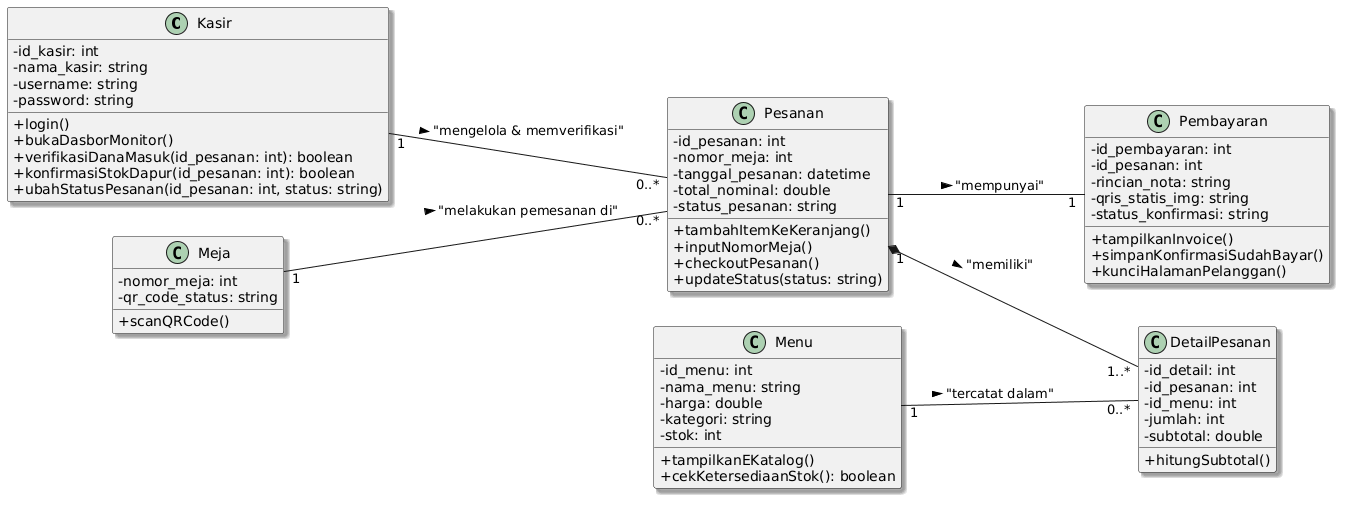

The diagram above was rendered by PlantUML. Its source (embedded in the PNG):
@startuml
left to right direction
skinparam classAttributeIconSize 0
skinparam shadowing true

class Kasir {
    - id_kasir: int
    - nama_kasir: string
    - username: string
    - password: string
    + login()
    + bukaDasborMonitor()
    + verifikasiDanaMasuk(id_pesanan: int): boolean
    + konfirmasiStokDapur(id_pesanan: int): boolean
    + ubahStatusPesanan(id_pesanan: int, status: string)
}

class Meja {
    - nomor_meja: int
    - qr_code_status: string
    + scanQRCode()
}

class Menu {
    - id_menu: int
    - nama_menu: string
    - harga: double
    - kategori: string
    - stok: int
    + tampilkanEKatalog()
    + cekKetersediaanStok(): boolean
}

class Pesanan {
    - id_pesanan: int
    - nomor_meja: int
    - tanggal_pesanan: datetime
    - total_nominal: double
    - status_pesanan: string
    + tambahItemKeKeranjang()
    + inputNomorMeja()
    + checkoutPesanan()
    + updateStatus(status: string)
}

class DetailPesanan {
    - id_detail: int
    - id_pesanan: int
    - id_menu: int
    - jumlah: int
    - subtotal: double
    + hitungSubtotal()
}

class Pembayaran {
    - id_pembayaran: int
    - id_pesanan: int
    - rincian_nota: string
    - qris_statis_img: string
    - status_konfirmasi: string
    + tampilkanInvoice()
    + simpanKonfirmasiSudahBayar()
    + kunciHalamanPelanggan()
}

' --- Hubungan Antar Kelas (Relationship) ---
Meja "1" -- "0..*" Pesanan : "melakukan pemesanan di" >
Pesanan "1" *-- "1..*" DetailPesanan : "memiliki" >
Menu "1" -- "0..*" DetailPesanan : "tercatat dalam" >
Pesanan "1" -- "1" Pembayaran : "mempunyai" >
Kasir "1" -- "0..*" Pesanan : "mengelola & memverifikasi" >
@enduml